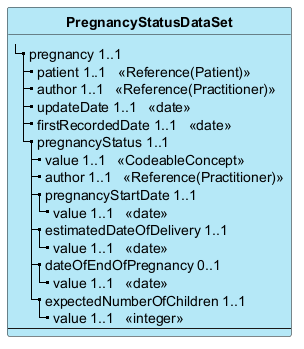

The diagram above was rendered by PlantUML. Its source (embedded in the PNG):
@startuml
skinparam ClassBackgroundColor #B5E8F7
skinparam linetype polyline
hide circle
hide stereotype

class "**PregnancyStatusDataSet**" as PregnancyStatusDataSet {
|_ pregnancy 1..1  
  |_ patient 1..1   <<Reference(Patient)>>  
  |_ author 1..1   <<Reference(Practitioner)>>  
  |_ updateDate 1..1   <<date>>  
  |_ firstRecordedDate 1..1   <<date>>  
  |_ pregnancyStatus 1..1  
    |_ value 1..1   <<CodeableConcept>>  
    |_ author 1..1   <<Reference(Practitioner)>>  
    |_ pregnancyStartDate 1..1  
      |_ value 1..1   <<date>>  
    |_ estimatedDateOfDelivery 1..1  
      |_ value 1..1   <<date>>  
    |_ dateOfEndOfPregnancy 0..1  
      |_ value 1..1   <<date>>  
    |_ expectedNumberOfChildren 1..1  
      |_ value 1..1   <<integer>>  
--
}

@enduml